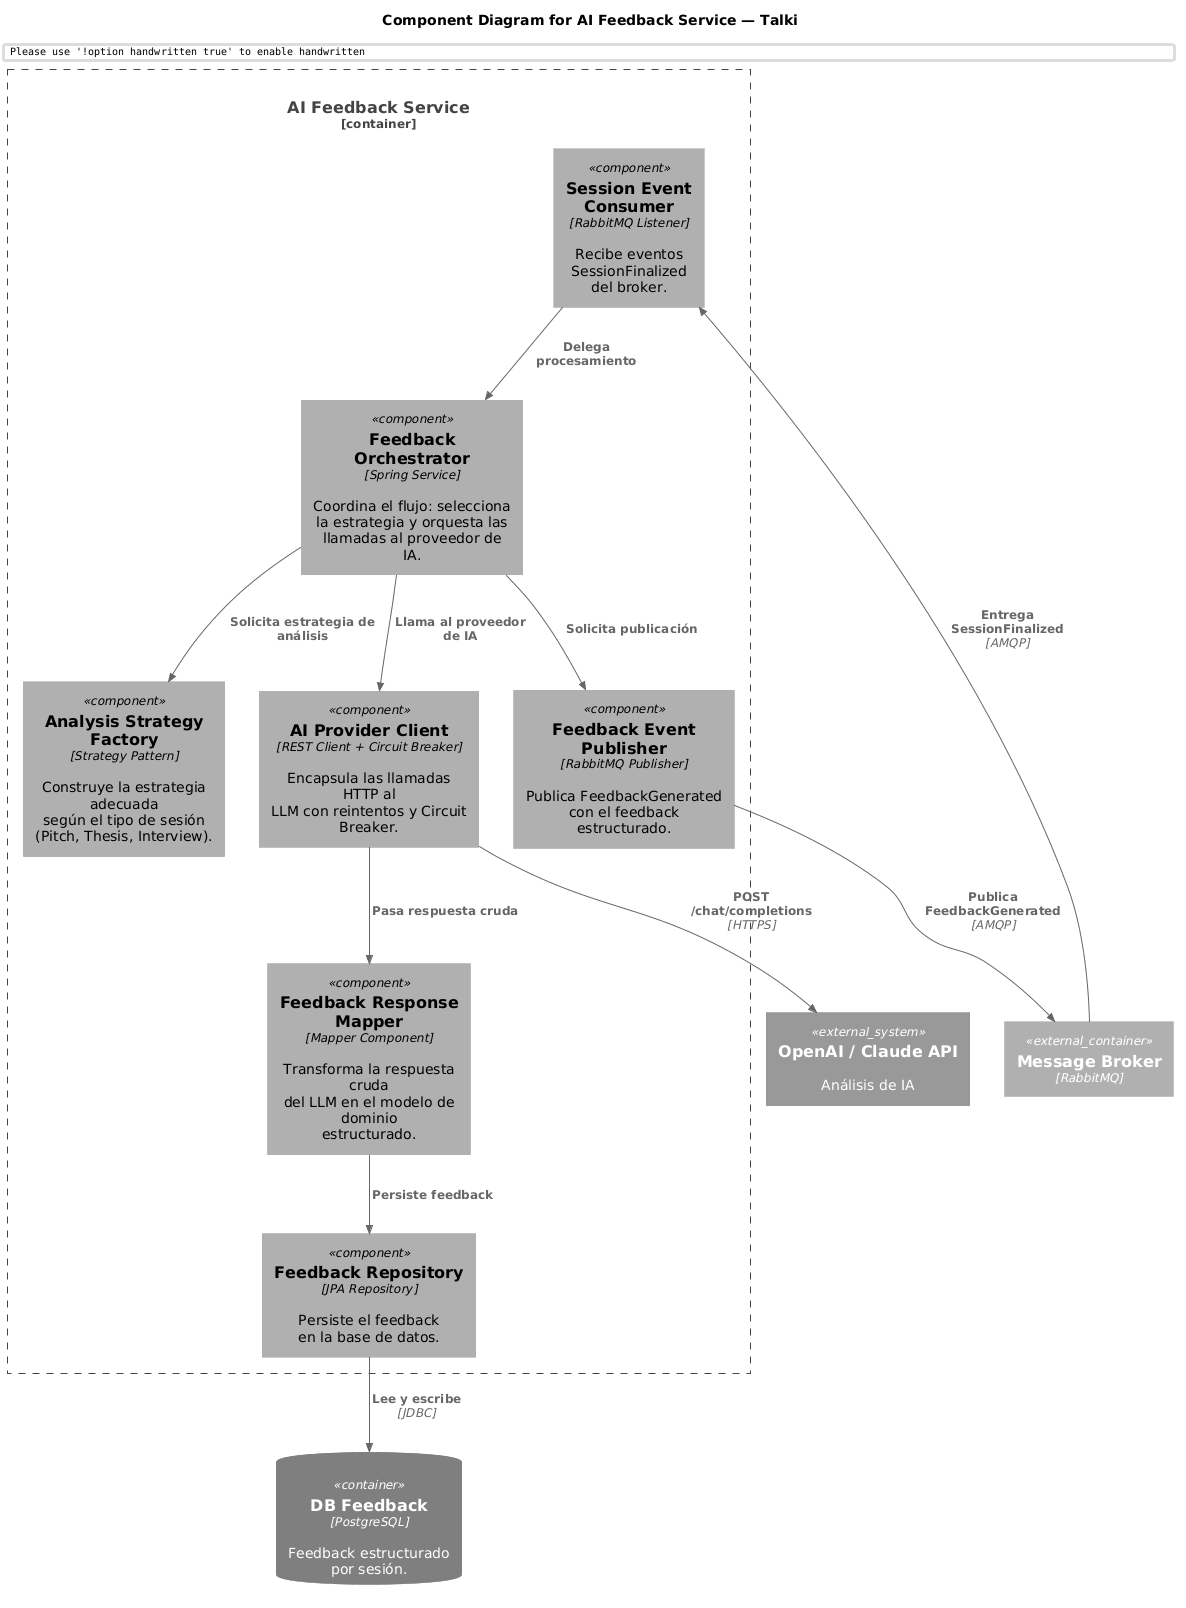

The diagram above was rendered by PlantUML. Its source (embedded in the PNG):
@startuml
!include https://raw.githubusercontent.com/plantuml-stdlib/C4-PlantUML/master/C4_Component.puml

skinparam monochrome true
skinparam shadowing false
skinparam defaultFontName Arial
skinparam Handwritten false
skinparam Padding 2

title Component Diagram for AI Feedback Service — Talki

Container_Boundary(ai_service, "AI Feedback Service") {
    Component(consumer, "Session Event Consumer", "RabbitMQ Listener", "Recibe eventos SessionFinalized\ndel broker.")
    Component(orchestrator, "Feedback Orchestrator", "Spring Service", "Coordina el flujo: selecciona\nla estrategia y orquesta las\nllamadas al proveedor de IA.")
    Component(strategy, "Analysis Strategy Factory", "Strategy Pattern", "Construye la estrategia adecuada\nsegún el tipo de sesión\n(Pitch, Thesis, Interview).")
    Component(ai_client, "AI Provider Client", "REST Client + Circuit Breaker", "Encapsula las llamadas HTTP al\nLLM con reintentos y Circuit\nBreaker.")
    Component(feedback_mapper, "Feedback Response Mapper", "Mapper Component", "Transforma la respuesta cruda\ndel LLM en el modelo de dominio\nestructurado.")
    Component(publisher, "Feedback Event Publisher", "RabbitMQ Publisher", "Publica FeedbackGenerated\ncon el feedback estructurado.")
    Component(repo, "Feedback Repository", "JPA Repository", "Persiste el feedback\nen la base de datos.")
}

ContainerDb(db_feedback, "DB Feedback", "PostgreSQL", "Feedback estructurado\npor sesión.")
Container_Ext(broker, "Message Broker", "RabbitMQ")
System_Ext(llm, "OpenAI / Claude API", "Análisis de IA")

Rel(broker, consumer, "Entrega SessionFinalized", "AMQP")
Rel(consumer, orchestrator, "Delega procesamiento")
Rel(orchestrator, strategy, "Solicita estrategia de análisis")
Rel(orchestrator, ai_client, "Llama al proveedor de IA")
Rel(ai_client, llm, "POST /chat/completions", "HTTPS")
Rel(ai_client, feedback_mapper, "Pasa respuesta cruda")
Rel(feedback_mapper, repo, "Persiste feedback")
Rel(repo, db_feedback, "Lee y escribe", "JDBC")
Rel(orchestrator, publisher, "Solicita publicación")
Rel(publisher, broker, "Publica FeedbackGenerated", "AMQP")
@enduml